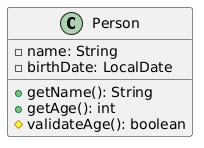

The diagram above was rendered by PlantUML. Its source (embedded in the PNG):
@startuml

hide empty attributes
hide empty methods

class Person {
  - name: String
  - birthDate: LocalDate
  + getName(): String
  + getAge(): int
  # validateAge(): boolean
}
@enduml